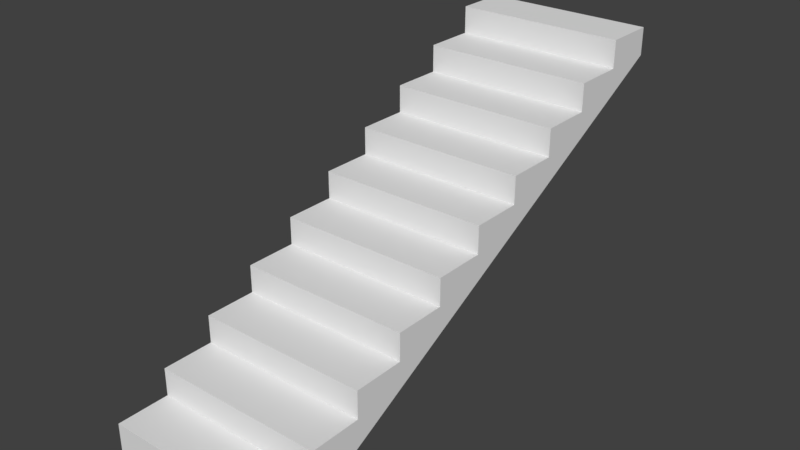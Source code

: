 # Source: Treppe_Treppenhaus_Anbau_EG.blend  (saved by Blender 2.79.0; exported with 4.5.12 LTS)
import bpy
from mathutils import Matrix  # noqa: F401  (used for matrix-valued properties, if any)

bpy.ops.wm.read_factory_settings(use_empty=True)
scene = bpy.context.scene
scene.name = 'Scene'

# ---- collections
col_collection_1 = bpy.data.collections.new('Collection 1'); scene.collection.children.link(col_collection_1)
col_referenz_bauplan_eg = bpy.data.collections.new('Referenz_Bauplan_EG')  # instanced only; not linked into the scene

# ---- materials (node trees are filled in below, after node groups)
mat_boden_stein = bpy.data.materials.new('Boden_Stein')
mat_wand_plaster = bpy.data.materials.new('Wand_Plaster')

# ---- material node trees

# ---- world
world_world = bpy.data.worlds.new('World'); scene.world = world_world
world_world.color = (0.05088, 0.05088, 0.05088)
world_world.use_sun_shadow = False
world_world.sun_shadow_jitter_overblur = 0.0
world_world.cycles.sampling_method = 'MANUAL'

# ---- meshes
me_treppe_treppenhaus_anbau_eg_mesh = bpy.data.meshes.new('Treppe_Treppenhaus_Anbau_EG_mesh')
me_treppe_treppenhaus_anbau_eg_mesh.from_pydata([(-0.5, 0.0, 0.0), (0.5, 0.0, 0.0), (-0.5, 0.0, 0.16), (0.5, 0.0, 0.16), (-0.5, 0.3, 0.16), (0.5, 0.3, 0.16), (-0.5, 0.3, 0.32), (0.5, 0.3, 0.32), (-0.5, 0.6, 0.32), (0.5, 0.6, 0.32), (-0.5, 0.6, 0.48), (0.5, 0.6, 0.48), (-0.5, 0.9, 0.48), (0.5, 0.9, 0.48), (-0.5, 0.9, 0.64), (0.5, 0.9, 0.64), (-0.5, 1.2, 0.64), (0.5, 1.2, 0.64), (-0.5, 1.2, 0.8), (0.5, 1.2, 0.8), (-0.5, 1.5, 0.8), (0.5, 1.5, 0.8), (-0.5, 1.5, 0.96), (0.5, 1.5, 0.96), (-0.5, 1.8, 0.96), (0.5, 1.8, 0.96), (-0.5, 1.8, 1.12), (0.5, 1.8, 1.12), (-0.5, 2.1, 1.12), (0.5, 2.1, 1.12), (-0.5, 2.1, 1.28), (0.5, 2.1, 1.28), (-0.5, 2.4, 1.28), (0.5, 2.4, 1.28), (-0.5, 2.4, 1.44), (0.5, 2.4, 1.44), (-0.5, 2.7, 1.44), (0.5, 2.7, 1.44), (-0.5, 2.7, 1.6), (0.5, 2.7, 1.6), (-0.5, 3.0, 1.6), (0.5, 3.0, 1.6), (-0.5, 0.3, 0.0), (0.5, 0.3, 0.0), (0.5, 3.0, 1.44), (-0.5, 3.0, 1.44), (0.5, 2.7, 1.28), (0.5, 2.4, 1.12), (0.5, 2.1, 0.96), (0.5, 1.8, 0.8), (0.5, 1.5, 0.64), (0.5, 1.2, 0.48), (0.5, 0.9, 0.32), (0.5, 0.6, 0.16), (-0.5, 2.7, 1.28), (-0.5, 2.4, 1.12), (-0.5, 2.1, 0.96), (-0.5, 1.8, 0.8), (-0.5, 1.5, 0.64), (-0.5, 1.2, 0.48), (-0.5, 0.9, 0.32), (-0.5, 0.6, 0.16)], [], [(0, 1, 3, 2), (2, 3, 5, 4), (4, 5, 7, 6), (6, 7, 9, 8), (8, 9, 11, 10), (10, 11, 13, 12), (12, 13, 15, 14), (14, 15, 17, 16), (16, 17, 19, 18), (18, 19, 21, 20), (20, 21, 23, 22), (22, 23, 25, 24), (24, 25, 27, 26), (26, 27, 29, 28), (28, 29, 31, 30), (30, 31, 33, 32), (32, 33, 35, 34), (34, 35, 37, 36), (36, 37, 39, 38), (38, 39, 41, 40), (1, 0, 42, 43), (41, 44, 45, 40), (45, 36, 38, 40), (37, 46, 44), (61, 53, 43, 42), (45, 44, 46, 54), (54, 46, 47, 55), (55, 47, 48, 56), (56, 48, 49, 57), (57, 49, 50, 58), (58, 50, 51, 59), (59, 51, 52, 60), (60, 52, 53, 61), (33, 46, 37, 35), (33, 47, 46), (29, 47, 33, 31), (29, 48, 47), (25, 48, 29, 27), (25, 49, 48), (21, 49, 25, 23), (21, 50, 49), (17, 50, 21, 19), (17, 51, 50), (13, 51, 17, 15), (13, 52, 51), (9, 52, 13, 11), (9, 53, 52), (5, 53, 9, 7), (43, 53, 5), (1, 43, 5, 3), (54, 36, 45), (54, 32, 34, 36), (55, 32, 54), (55, 28, 30, 32), (56, 28, 55), (56, 24, 26, 28), (57, 24, 56), (57, 20, 22, 24), (58, 20, 57), (58, 16, 18, 20), (59, 16, 58), (59, 12, 14, 16), (60, 12, 59), (60, 8, 10, 12), (61, 8, 60), (4, 6, 8, 61), (4, 61, 42), (2, 4, 42, 0), (39, 37, 44, 41)])
me_treppe_treppenhaus_anbau_eg_mesh.polygons.foreach_set('material_index', [0, 0, 0, 0, 0, 0, 0, 0, 0, 0, 0, 0, 0, 0, 0, 0, 0, 0, 0, 0, 1, 1, 0, 0, 1, 1, 1, 1, 1, 1, 1, 1, 1, 0, 0, 0, 0, 0, 0, 0, 0, 0, 0, 0, 0, 0, 0, 0, 0, 0, 0, 0, 0, 0, 0, 0, 0, 0, 0, 0, 0, 0, 0, 0, 0, 0, 0, 0, 0])
_uv = me_treppe_treppenhaus_anbau_eg_mesh.uv_layers.new(name='UVMap')
_uv.uv.foreach_set('vector', [0.4873, 0.4204, 0.574, 0.4204, 0.574, 0.4343, 0.4873, 0.4343, 0.5012, 0.3802, 0.5878, 0.3802, 0.5878, 0.4061, 0.5012, 0.4061, 0.4873, 0.4343, 0.574, 0.4343, 0.574, 0.4481, 0.4873, 0.4481, 0.5012, 0.4061, 0.5878, 0.4061, 0.5878, 0.4321, 0.5012, 0.4321, 0.4873, 0.4481, 0.574, 0.4481, 0.574, 0.462, 0.4873, 0.462, 0.5012, 0.4321, 0.5878, 0.4321, 0.5878, 0.4581, 0.5012, 0.4581, 0.4873, 0.462, 0.574, 0.462, 0.574, 0.4759, 0.4873, 0.4759, 0.5012, 0.4581, 0.5878, 0.4581, 0.5878, 0.4841, 0.5012, 0.4841, 0.4873, 0.4759, 0.574, 0.4759, 0.574, 0.4897, 0.4873, 0.4897, 0.5012, 0.4841, 0.5878, 0.4841, 0.5878, 0.5101, 0.5012, 0.5101, 0.4873, 0.4897, 0.574, 0.4897, 0.574, 0.5036, 0.4873, 0.5036, 0.5012, 0.5101, 0.5878, 0.5101, 0.5878, 0.5361, 0.5012, 0.5361, 0.4873, 0.5036, 0.574, 0.5036, 0.574, 0.5174, 0.4873, 0.5174, 0.5012, 0.5361, 0.5878, 0.5361, 0.5878, 0.5621, 0.5012, 0.5621, 0.4873, 0.5174, 0.574, 0.5174, 0.574, 0.5313, 0.4873, 0.5313, 0.5012, 0.5621, 0.5878, 0.5621, 0.5878, 0.5881, 0.5012, 0.5881, 0.4873, 0.5313, 0.574, 0.5313, 0.574, 0.5452, 0.4873, 0.5452, 0.5012, 0.5881, 0.5878, 0.5881, 0.5878, 0.6141, 0.5012, 0.6141, 0.4873, 0.5452, 0.574, 0.5452, 0.574, 0.559, 0.4873, 0.559, 0.5012, 0.6141, 0.5878, 0.6141, 0.5878, 0.64, 0.5012, 0.64, 0.5868, 0.6679, 0.5002, 0.6679, 0.5002, 0.6454, 0.5868, 0.6454, 0.4491, 0.5281, 0.4491, 0.5082, 0.5739, 0.5082, 0.5739, 0.5281, 0.375, 0.5671, 0.401, 0.5671, 0.401, 0.5809, 0.375, 0.5809, 0.6339, 0.5478, 0.6339, 0.5312, 0.6651, 0.5478, 0.5002, 0.616, 0.5868, 0.616, 0.5868, 0.6454, 0.5002, 0.6454, 0.5002, 0.3805, 0.5868, 0.3805, 0.5868, 0.4099, 0.5002, 0.4099, 0.5002, 0.4099, 0.5868, 0.4099, 0.5868, 0.4393, 0.5002, 0.4393, 0.5002, 0.4393, 0.5868, 0.4393, 0.5868, 0.4688, 0.5002, 0.4688, 0.5002, 0.4688, 0.5868, 0.4688, 0.5868, 0.4982, 0.5002, 0.4982, 0.5002, 0.4982, 0.5868, 0.4982, 0.5868, 0.5276, 0.5002, 0.5276, 0.5002, 0.5276, 0.5868, 0.5276, 0.5868, 0.5571, 0.5002, 0.5571, 0.5002, 0.5571, 0.5868, 0.5571, 0.5868, 0.5865, 0.5002, 0.5865, 0.5002, 0.5865, 0.5868, 0.5865, 0.5868, 0.616, 0.5002, 0.616, 0.6027, 0.5312, 0.6339, 0.5312, 0.6339, 0.5478, 0.6027, 0.5478, 0.6027, 0.5312, 0.6027, 0.5146, 0.6339, 0.5312, 0.5715, 0.5146, 0.6027, 0.5146, 0.6027, 0.5312, 0.5715, 0.5312, 0.5715, 0.5146, 0.5715, 0.4979, 0.6027, 0.5146, 0.5403, 0.4979, 0.5715, 0.4979, 0.5715, 0.5146, 0.5403, 0.5146, 0.5403, 0.4979, 0.5403, 0.4813, 0.5715, 0.4979, 0.5091, 0.4813, 0.5403, 0.4813, 0.5403, 0.4979, 0.5091, 0.4979, 0.5091, 0.4813, 0.5091, 0.4647, 0.5403, 0.4813, 0.4779, 0.4647, 0.5091, 0.4647, 0.5091, 0.4813, 0.4779, 0.4813, 0.4779, 0.4647, 0.4779, 0.448, 0.5091, 0.4647, 0.4467, 0.448, 0.4779, 0.448, 0.4779, 0.4647, 0.4467, 0.4647, 0.4467, 0.448, 0.4467, 0.4314, 0.4779, 0.448, 0.4156, 0.4314, 0.4467, 0.4314, 0.4467, 0.448, 0.4156, 0.448, 0.4156, 0.4314, 0.4156, 0.4148, 0.4467, 0.4314, 0.3844, 0.4148, 0.4156, 0.4148, 0.4156, 0.4314, 0.3844, 0.4314, 0.3844, 0.3981, 0.4156, 0.4148, 0.3844, 0.4148, 0.3532, 0.3981, 0.3844, 0.3981, 0.3844, 0.4148, 0.3532, 0.4148, 0.401, 0.5532, 0.401, 0.5671, 0.375, 0.5671, 0.401, 0.5532, 0.4269, 0.5532, 0.4269, 0.5671, 0.401, 0.5671, 0.4269, 0.5393, 0.4269, 0.5532, 0.401, 0.5532, 0.4269, 0.5393, 0.4529, 0.5393, 0.4529, 0.5532, 0.4269, 0.5532, 0.4529, 0.5255, 0.4529, 0.5393, 0.4269, 0.5393, 0.4529, 0.5255, 0.4789, 0.5255, 0.4789, 0.5393, 0.4529, 0.5393, 0.4789, 0.5116, 0.4789, 0.5255, 0.4529, 0.5255, 0.4789, 0.5116, 0.5049, 0.5116, 0.5049, 0.5255, 0.4789, 0.5255, 0.5049, 0.4978, 0.5049, 0.5116, 0.4789, 0.5116, 0.5049, 0.4978, 0.5309, 0.4978, 0.5309, 0.5116, 0.5049, 0.5116, 0.5309, 0.4839, 0.5309, 0.4978, 0.5049, 0.4978, 0.5309, 0.4839, 0.5569, 0.4839, 0.5569, 0.4978, 0.5309, 0.4978, 0.5569, 0.47, 0.5569, 0.4839, 0.5309, 0.4839, 0.5569, 0.47, 0.5829, 0.47, 0.5829, 0.4839, 0.5569, 0.4839, 0.5829, 0.4562, 0.5829, 0.47, 0.5569, 0.47, 0.6089, 0.4562, 0.6089, 0.47, 0.5829, 0.47, 0.5829, 0.4562, 0.6089, 0.4562, 0.5829, 0.4562, 0.6089, 0.4423, 0.6349, 0.4562, 0.6089, 0.4562, 0.6089, 0.4423, 0.6349, 0.4423, 0.6339, 0.5645, 0.6339, 0.5478, 0.6651, 0.5478, 0.6651, 0.5645])
me_treppe_treppenhaus_anbau_eg_mesh.materials.append(mat_boden_stein)
me_treppe_treppenhaus_anbau_eg_mesh.materials.append(mat_wand_plaster)
me_treppe_treppenhaus_anbau_eg_mesh.use_remesh_preserve_volume = False
me_treppe_treppenhaus_anbau_eg_mesh.use_remesh_preserve_attributes = False
me_treppe_treppenhaus_anbau_eg_mesh.use_mirror_vertex_groups = False
me_treppe_treppenhaus_anbau_eg_mesh.update()

# ---- objects
ob_treppe_treppenhaus_anbau_eg = bpy.data.objects.new('Treppe_Treppenhaus_Anbau_EG', me_treppe_treppenhaus_anbau_eg_mesh)
ob_referenz_bauplan_eg = bpy.data.objects.new('Referenz_Bauplan_EG', None)

# ---- transforms, parenting, visibility, modifiers, constraints
ob_treppe_treppenhaus_anbau_eg.location = (0.0, 0.0, 0.0)
ob_treppe_treppenhaus_anbau_eg.lineart.crease_threshold = 0.0
ob_referenz_bauplan_eg.location = (9.493, -1.542, 0.0)
ob_referenz_bauplan_eg.empty_image_offset = (0.0, 0.0)
ob_referenz_bauplan_eg.show_instancer_for_render = False
ob_referenz_bauplan_eg.instance_type = 'COLLECTION'
ob_referenz_bauplan_eg.lineart.crease_threshold = 0.0
ob_referenz_bauplan_eg.instance_collection = col_referenz_bauplan_eg

# ---- collection membership
col_collection_1.objects.link(ob_treppe_treppenhaus_anbau_eg)
col_collection_1.objects.link(ob_referenz_bauplan_eg)

# ---- scene / render settings (as saved in the file)
scene.frame_start = 1; scene.frame_end = 250; scene.frame_set(1)
scene.render.engine = 'BLENDER_EEVEE_NEXT'
scene.render.resolution_percentage = 50
scene.render.dither_intensity = 0.0
scene.cycles.use_denoising = False
scene.cycles.samples = 128
scene.cycles.sampling_pattern = 'TABULATED_SOBOL'
scene.cycles.use_adaptive_sampling = False
scene.cycles.use_light_tree = False
scene.cycles.blur_glossy = 0.0
scene.cycles.sample_clamp_indirect = 0.0
scene.view_settings.view_transform = 'Standard'
bpy.context.view_layer.update()

# ---- added for rendering (the .blend has no active camera and no usable light): camera, sun
cam_auto = bpy.data.cameras.new('AutoCamera')
cam_auto.lens = 50.0
cam_auto.sensor_width = 36.0
cam_auto.clip_end = 1000.0
ob_auto_camera = bpy.data.objects.new('AutoCamera', cam_auto)
scene.collection.objects.link(ob_auto_camera)
ob_auto_camera.location = (3.27901, -2.43481, 3.42321)
ob_auto_camera.rotation_euler = (1.09748, -7.21219e-08, 0.694738)
scene.camera = ob_auto_camera
light_auto_sun = bpy.data.lights.new('AutoSun', 'SUN')
light_auto_sun.energy = 3.0
light_auto_sun.angle = 0.0523599
ob_auto_sun = bpy.data.objects.new('AutoSun', light_auto_sun)
scene.collection.objects.link(ob_auto_sun)
ob_auto_sun.rotation_euler = (0.872665, 0.174533, 0.523599)
bpy.context.view_layer.update()
